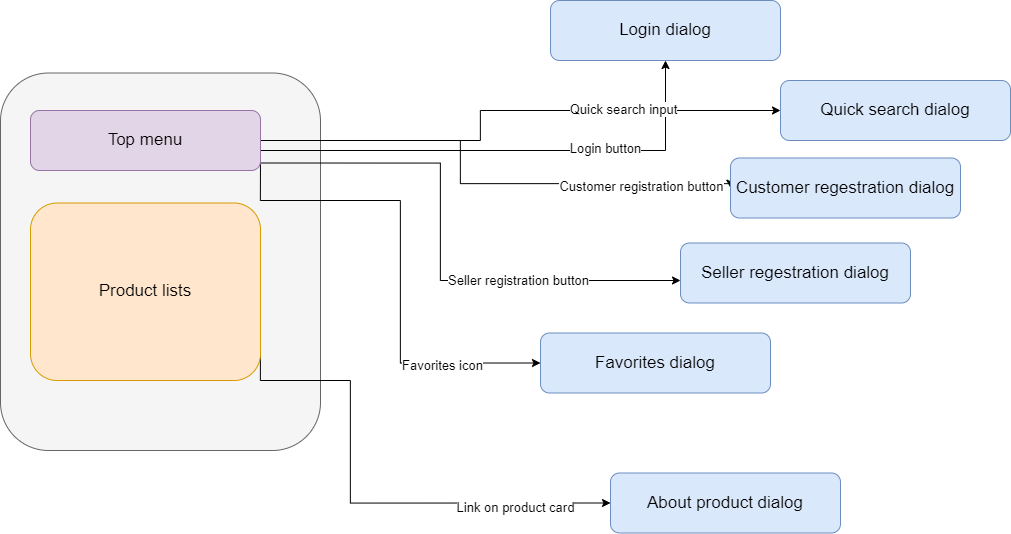

The diagram above was exported from draw.io. Its source (the exported page's mxGraphModel, read from the mxfile embedded in the PNG):
<mxGraphModel dx="5069" dy="1500" grid="1" gridSize="10" guides="1" tooltips="1" connect="1" arrows="1" fold="1" page="1" pageScale="1" pageWidth="1920" pageHeight="1200" math="0" shadow="0">
  <root>
    <mxCell id="0" />
    <mxCell id="1" parent="0" />
    <mxCell id="2" value="" style="rounded=1;whiteSpace=wrap;html=1;fillColor=#f5f5f5;fontColor=#333333;strokeColor=#666666;" vertex="1" parent="1">
      <mxGeometry x="1490" y="92.5" width="320" height="377.5" as="geometry" />
    </mxCell>
    <mxCell id="3" style="edgeStyle=orthogonalEdgeStyle;rounded=0;orthogonalLoop=1;jettySize=auto;html=1;exitX=1;exitY=0.25;exitDx=0;exitDy=0;fontSize=8;" edge="1" source="13" target="14" parent="1">
      <mxGeometry relative="1" as="geometry">
        <Array as="points">
          <mxPoint x="1750" y="170" />
          <mxPoint x="2155" y="170" />
        </Array>
      </mxGeometry>
    </mxCell>
    <mxCell id="4" value="&lt;font style=&quot;font-size: 13px&quot;&gt;Login button&lt;/font&gt;" style="edgeLabel;html=1;align=center;verticalAlign=middle;resizable=0;points=[];fontSize=10;" vertex="1" connectable="0" parent="3">
      <mxGeometry x="0.4175" y="3" relative="1" as="geometry">
        <mxPoint as="offset" />
      </mxGeometry>
    </mxCell>
    <mxCell id="5" style="edgeStyle=orthogonalEdgeStyle;rounded=0;orthogonalLoop=1;jettySize=auto;html=1;exitX=1;exitY=0.5;exitDx=0;exitDy=0;entryX=0;entryY=0.5;entryDx=0;entryDy=0;fontSize=8;" edge="1" source="13" target="15" parent="1">
      <mxGeometry relative="1" as="geometry">
        <Array as="points">
          <mxPoint x="1950" y="160" />
          <mxPoint x="1950" y="203" />
        </Array>
      </mxGeometry>
    </mxCell>
    <mxCell id="6" value="&lt;font style=&quot;font-size: 13px&quot;&gt;Customer registration button&lt;/font&gt;" style="edgeLabel;html=1;align=center;verticalAlign=middle;resizable=0;points=[];fontSize=10;" vertex="1" connectable="0" parent="5">
      <mxGeometry x="0.635" y="-1" relative="1" as="geometry">
        <mxPoint as="offset" />
      </mxGeometry>
    </mxCell>
    <mxCell id="7" style="edgeStyle=orthogonalEdgeStyle;rounded=0;orthogonalLoop=1;jettySize=auto;html=1;exitX=1;exitY=0.75;exitDx=0;exitDy=0;entryX=0;entryY=0.5;entryDx=0;entryDy=0;fontSize=8;" edge="1" parent="1">
      <mxGeometry relative="1" as="geometry">
        <mxPoint x="1749.999999999999" y="182.5" as="sourcePoint" />
        <mxPoint x="2169.999999999999" y="300.0000000000002" as="targetPoint" />
        <Array as="points">
          <mxPoint x="1930" y="182.5" />
          <mxPoint x="1930" y="300.5" />
        </Array>
      </mxGeometry>
    </mxCell>
    <mxCell id="8" value="&lt;font style=&quot;font-size: 13px&quot;&gt;Seller registration button&lt;/font&gt;" style="edgeLabel;html=1;align=center;verticalAlign=middle;resizable=0;points=[];fontSize=10;" vertex="1" connectable="0" parent="7">
      <mxGeometry x="0.3876" y="1" relative="1" as="geometry">
        <mxPoint as="offset" />
      </mxGeometry>
    </mxCell>
    <mxCell id="9" style="edgeStyle=orthogonalEdgeStyle;rounded=0;orthogonalLoop=1;jettySize=auto;html=1;exitX=1;exitY=0.75;exitDx=0;exitDy=0;entryX=0;entryY=0.5;entryDx=0;entryDy=0;fontSize=8;" edge="1" source="13" target="17" parent="1">
      <mxGeometry relative="1" as="geometry">
        <Array as="points">
          <mxPoint x="1750" y="220" />
          <mxPoint x="1890" y="220" />
          <mxPoint x="1890" y="383" />
        </Array>
      </mxGeometry>
    </mxCell>
    <mxCell id="10" value="&lt;font style=&quot;font-size: 13px&quot;&gt;Favorites icon&lt;/font&gt;" style="edgeLabel;html=1;align=center;verticalAlign=middle;resizable=0;points=[];fontSize=10;" vertex="1" connectable="0" parent="9">
      <mxGeometry x="0.5991" y="-1" relative="1" as="geometry">
        <mxPoint as="offset" />
      </mxGeometry>
    </mxCell>
    <mxCell id="11" style="edgeStyle=orthogonalEdgeStyle;rounded=0;orthogonalLoop=1;jettySize=auto;html=1;exitX=1;exitY=0.5;exitDx=0;exitDy=0;entryX=0;entryY=0.5;entryDx=0;entryDy=0;fontSize=8;" edge="1" source="13" target="22" parent="1">
      <mxGeometry relative="1" as="geometry">
        <Array as="points">
          <mxPoint x="1970" y="160" />
          <mxPoint x="1970" y="130" />
        </Array>
      </mxGeometry>
    </mxCell>
    <mxCell id="12" value="&lt;font style=&quot;font-size: 13px&quot;&gt;Quick search input&lt;/font&gt;" style="edgeLabel;html=1;align=center;verticalAlign=middle;resizable=0;points=[];fontSize=8;" vertex="1" connectable="0" parent="11">
      <mxGeometry x="0.423" y="2" relative="1" as="geometry">
        <mxPoint as="offset" />
      </mxGeometry>
    </mxCell>
    <mxCell id="13" value="&lt;font style=&quot;font-size: 17px&quot;&gt;Top menu&lt;/font&gt;" style="rounded=1;whiteSpace=wrap;html=1;fillColor=#e1d5e7;strokeColor=#9673a6;" vertex="1" parent="1">
      <mxGeometry x="1520" y="130" width="230" height="60" as="geometry" />
    </mxCell>
    <mxCell id="14" value="&lt;font style=&quot;font-size: 17px&quot;&gt;Login dialog&lt;/font&gt;" style="rounded=1;whiteSpace=wrap;html=1;fillColor=#dae8fc;strokeColor=#6c8ebf;" vertex="1" parent="1">
      <mxGeometry x="2040" y="20" width="230" height="60" as="geometry" />
    </mxCell>
    <mxCell id="15" value="&lt;font style=&quot;font-size: 17px&quot;&gt;Customer regestration dialog&lt;/font&gt;" style="rounded=1;whiteSpace=wrap;html=1;fillColor=#dae8fc;strokeColor=#6c8ebf;" vertex="1" parent="1">
      <mxGeometry x="2220" y="177.5" width="230" height="60" as="geometry" />
    </mxCell>
    <mxCell id="16" value="&lt;font style=&quot;font-size: 17px&quot;&gt;Seller regestration dialog&lt;/font&gt;" style="rounded=1;whiteSpace=wrap;html=1;fillColor=#dae8fc;strokeColor=#6c8ebf;" vertex="1" parent="1">
      <mxGeometry x="2170" y="262.5" width="230" height="60" as="geometry" />
    </mxCell>
    <mxCell id="17" value="&lt;font style=&quot;font-size: 17px&quot;&gt;Favorites dialog&lt;/font&gt;" style="rounded=1;whiteSpace=wrap;html=1;fillColor=#dae8fc;strokeColor=#6c8ebf;" vertex="1" parent="1">
      <mxGeometry x="2030" y="352.5" width="230" height="60" as="geometry" />
    </mxCell>
    <mxCell id="18" style="edgeStyle=orthogonalEdgeStyle;rounded=0;orthogonalLoop=1;jettySize=auto;html=1;exitX=1;exitY=0.5;exitDx=0;exitDy=0;entryX=0;entryY=0.5;entryDx=0;entryDy=0;fontSize=8;" edge="1" source="20" target="21" parent="1">
      <mxGeometry relative="1" as="geometry">
        <Array as="points">
          <mxPoint x="1750" y="400" />
          <mxPoint x="1840" y="400" />
          <mxPoint x="1840" y="523" />
        </Array>
      </mxGeometry>
    </mxCell>
    <mxCell id="19" value="&lt;font style=&quot;font-size: 13px&quot;&gt;Link on product card&lt;/font&gt;" style="edgeLabel;html=1;align=center;verticalAlign=middle;resizable=0;points=[];fontSize=10;" vertex="1" connectable="0" parent="18">
      <mxGeometry x="0.6603" y="-3" relative="1" as="geometry">
        <mxPoint x="-1" as="offset" />
      </mxGeometry>
    </mxCell>
    <mxCell id="20" value="&lt;font style=&quot;font-size: 17px&quot;&gt;Product lists&lt;/font&gt;" style="rounded=1;whiteSpace=wrap;html=1;fillColor=#ffe6cc;strokeColor=#d79b00;" vertex="1" parent="1">
      <mxGeometry x="1520" y="222.5" width="230" height="177.5" as="geometry" />
    </mxCell>
    <mxCell id="21" value="&lt;font style=&quot;font-size: 17px&quot;&gt;About product dialog&lt;/font&gt;" style="rounded=1;whiteSpace=wrap;html=1;fillColor=#dae8fc;strokeColor=#6c8ebf;" vertex="1" parent="1">
      <mxGeometry x="2100" y="492.5" width="230" height="60" as="geometry" />
    </mxCell>
    <mxCell id="22" value="&lt;font style=&quot;font-size: 17px&quot;&gt;Quick search dialog&lt;/font&gt;" style="rounded=1;whiteSpace=wrap;html=1;fillColor=#dae8fc;strokeColor=#6c8ebf;" vertex="1" parent="1">
      <mxGeometry x="2270" y="100" width="230" height="60" as="geometry" />
    </mxCell>
  </root>
</mxGraphModel>